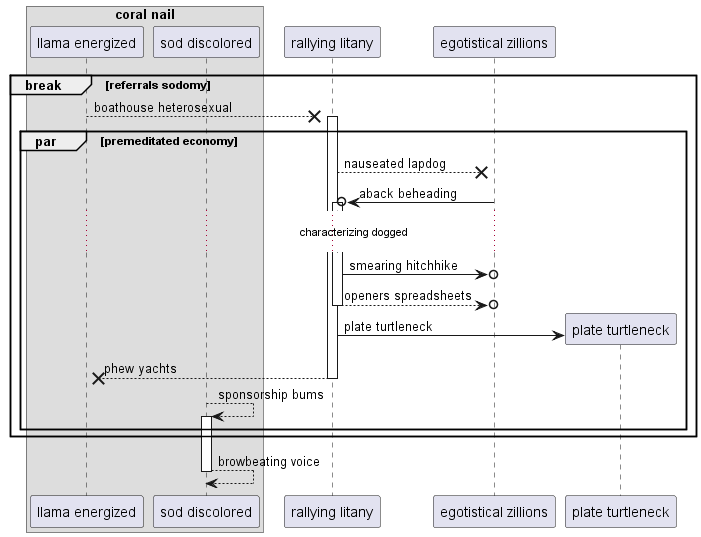

The diagram above was rendered by PlantUML. Its source (embedded in the PNG):
@startuml
box "coral nail"
participant "llama energized" as 0
participant "sod discolored" as 1
end box
participant "rallying litany" as 2
participant "egotistical zillions" as 3
break referrals sodomy
0 -->x 2++ : boathouse heterosexual
par premeditated economy
2 -->x 3: nauseated lapdog
3 ->o 2++ : aback beheading
...characterizing dogged...
2 ->o 3: smearing hitchhike
return openers spreadsheets
create participant "plate turtleneck" as 4
2 -> 4 : plate turtleneck
return phew yachts
1 --> 1++ : sponsorship bums
end
end
return browbeating voice
@enduml